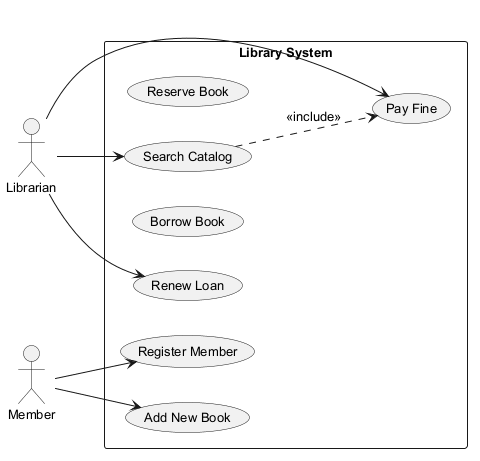

The diagram above was rendered by PlantUML. Its source (embedded in the PNG):
@startuml
skinparam defaultFontSize 13
left to right direction
actor "Librarian" as L
actor "Member" as M
rectangle "Library System" {
  usecase "Reserve Book" as UC_ReserveBook
  usecase "Renew Loan" as UC_RenewLoan
  usecase "Pay Fine" as UC_PayFine
  usecase "Borrow Book" as UC_BorrowBook
  usecase "Add New Book" as UC_AddNewBook
  usecase "Search Catalog" as UC_SearchCatalog
  usecase "Register Member" as UC_RegisterMember
}
L --> UC_RenewLoan
L --> UC_SearchCatalog
L --> UC_PayFine
M --> UC_RegisterMember
M --> UC_AddNewBook
UC_SearchCatalog ..> UC_PayFine : <<include>>
@enduml